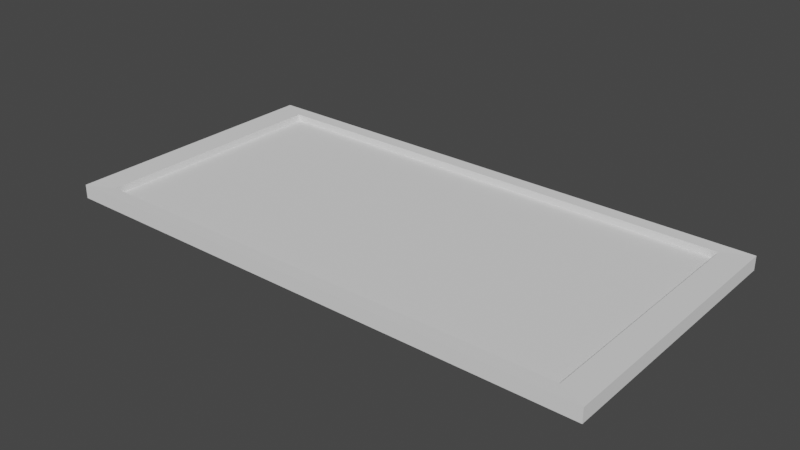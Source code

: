 # Source: Signboard.blend  (saved by Blender 3.0.42; exported with 4.5.12 LTS)
import bpy
from mathutils import Matrix  # noqa: F401  (used for matrix-valued properties, if any)

bpy.ops.wm.read_factory_settings(use_empty=True)
scene = bpy.context.scene
scene.name = 'Scene'

# ---- collections
col_collection = bpy.data.collections.new('Collection'); scene.collection.children.link(col_collection)

# ---- world
world_world = bpy.data.worlds.new('World'); scene.world = world_world
world_world.use_nodes = True; world_world.node_tree.nodes.clear()
_N = world_world.node_tree.nodes; _L = world_world.node_tree.links
n0 = _N.new('ShaderNodeOutputWorld'); n0.name = 'World Output'; n0.location = (300, 300)
n1 = _N.new('ShaderNodeBackground'); n1.name = 'Background'; n1.location = (10, 300)
n1.inputs[0].default_value = (0.05088, 0.05088, 0.05088, 1.0)
_L.new(n1.outputs[0], n0.inputs[0])
n0.is_active_output = True
world_world.color = (0.05088, 0.05088, 0.05088)
world_world.use_sun_shadow = False
world_world.sun_shadow_jitter_overblur = 0.0

# ---- meshes
me_x = bpy.data.meshes.new('立方体')
me_x.from_pydata([(-2.0, -1.0, 0.05), (-2.0, 1.0, 0.05), (2.0, -1.0, 0.05), (2.0, 1.0, 0.05), (-2.0, -1.0, 0.0), (-2.0, 1.0, 0.0), (2.0, 1.0, 0.0), (2.0, -1.0, 0.0), (-1.8, -0.9, 0.0475), (-1.8, 0.9, 0.0475), (1.8, -0.9, 0.0475), (1.8, 0.9, 0.0475), (-1.8, -0.9, 0.0025), (-1.8, 0.9, 0.0025), (1.8, 0.9, 0.0025), (1.8, -0.9, 0.0025), (-2.0, -1.0, 0.1012), (-2.0, 1.0, 0.1012), (2.0, -1.0, 0.1012), (2.0, 1.0, 0.1012), (-1.8, -0.9, 0.09875), (-1.8, 0.9, 0.09875), (1.8, -0.9, 0.09875), (1.8, 0.9, 0.09875)], [(12, 8), (9, 13), (11, 14), (10, 15)], [(0, 1, 5, 4), (7, 2, 0, 4), (5, 1, 3, 6), (6, 3, 2, 7), (6, 7, 15, 14), (6, 14, 13, 5), (5, 13, 12, 4), (4, 12, 15, 7), (3, 1, 17, 19), (2, 3, 19, 18), (0, 2, 18, 16), (1, 0, 16, 17), (14, 15, 12, 13), (21, 17, 16, 20), (22, 20, 16, 18), (22, 18, 19, 23), (19, 17, 21, 23), (8, 9, 21, 20), (9, 8, 10, 11), (23, 11, 10, 22), (21, 9, 11, 23), (22, 10, 8, 20)])
_uv = me_x.uv_layers.new(name='UVマップ')
_uv.uv.foreach_set('vector', [0.0, 0.0, 0.0, 0.0, 0.0, 0.0, 0.0, 0.0, 0.0, 0.0, 0.0, 0.0, 0.0, 0.0, 0.0, 0.0, 0.0, 0.0, 0.0, 0.0, 0.0, 0.0, 0.0, 0.0, 0.0, 0.0, 0.0, 0.0, 0.0, 0.0, 0.0, 0.0, 0.0, 0.0, 0.0, 0.0, 0.0, 0.0, 0.0, 0.0, 0.0, 0.0, 0.0, 0.0, 0.0, 0.0, 0.0, 0.0, 0.0, 0.0, 0.0, 0.0, 0.0, 0.0, 0.0, 0.0, 0.0, 0.0, 0.0, 0.0, 0.0, 0.0, 0.0, 0.0, 0.0, 0.0, 0.0, 0.0, 0.0, 0.0, 0.0, 0.0, 0.0, 0.0, 0.0, 0.0, 0.0, 0.0, 0.0, 0.0, 0.0, 0.0, 0.0, 0.0, 0.0, 0.0, 0.0, 0.0, 0.0, 0.0, 0.0, 0.0, 0.0, 0.0, 0.0, 0.0, 0.0, 0.0, 0.0, 0.0, 0.0, 0.0, 0.0, 0.0, 0.0, 0.0, 0.0, 0.0, 0.0, 0.0, 0.0, 0.0, 0.0, 0.0, 0.0, 0.0, 0.0, 0.0, 0.0, 0.0, 0.0, 0.0, 0.0, 0.0, 0.0, 0.0, 0.0, 0.0, 0.0, 0.0, 0.0, 0.0, 0.0, 0.0, 0.0, 0.0, 0.0, 0.0, 0.0, 0.0, 0.0, 0.0, 0.0, 0.0, 0.0, 0.0, 0.0, 0.0, 0.0, 0.0, 0.0, 0.0, 0.0, 0.0, 0.0, 0.0, 0.0, 0.0, 0.0, 0.0, 0.0, 0.0, 0.0, 0.0, 0.0, 0.0, 0.0, 0.0, 0.0, 0.0, 0.0, 0.0, 0.0, 0.0, 0.0, 0.0])
me_x.use_remesh_fix_poles = True
me_x.use_remesh_preserve_attributes = False
me_x.update()

# ---- objects
ob_x = bpy.data.objects.new('立方体', me_x)

# ---- transforms, parenting, visibility, modifiers, constraints
ob_x.location = (0.0, 0.0, 0.0)

# ---- collection membership
col_collection.objects.link(ob_x)

# ---- scene / render settings (as saved in the file)
scene.frame_start = 1; scene.frame_end = 250; scene.frame_set(1)
scene.render.engine = 'BLENDER_EEVEE_NEXT'
scene.cycles.sampling_pattern = 'TABULATED_SOBOL'
scene.cycles.use_light_tree = False
scene.view_settings.view_transform = 'Filmic'
bpy.context.view_layer.update()

# ---- added for rendering (the .blend has no active camera and no usable light): camera, sun
cam_auto = bpy.data.cameras.new('AutoCamera')
cam_auto.lens = 50.0
cam_auto.sensor_width = 36.0
cam_auto.clip_end = 1000.0
ob_auto_camera = bpy.data.objects.new('AutoCamera', cam_auto)
scene.collection.objects.link(ob_auto_camera)
ob_auto_camera.location = (4.13879, -4.96655, 3.36166)
ob_auto_camera.rotation_euler = (1.09748, -7.21219e-08, 0.694738)
scene.camera = ob_auto_camera
light_auto_sun = bpy.data.lights.new('AutoSun', 'SUN')
light_auto_sun.energy = 3.0
light_auto_sun.angle = 0.0523599
ob_auto_sun = bpy.data.objects.new('AutoSun', light_auto_sun)
scene.collection.objects.link(ob_auto_sun)
ob_auto_sun.rotation_euler = (0.872665, 0.174533, 0.523599)
bpy.context.view_layer.update()
